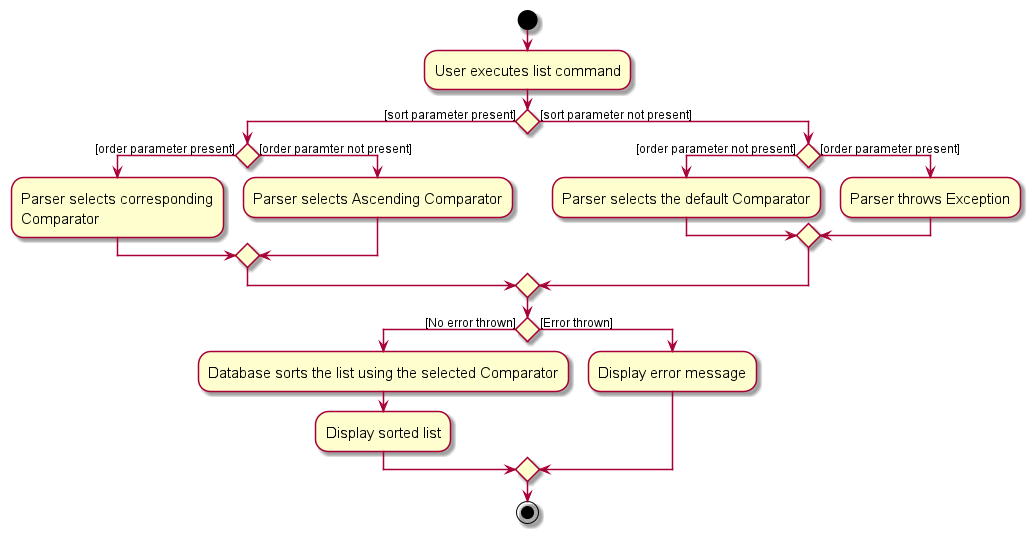

The diagram above was rendered by PlantUML. Its source (embedded in the PNG):
@startuml
skin rose
skinparam ActivityFontSize 15
skinparam ArrowFontSize 12
start
:User executes list command;

'Since the beta syntax does not support placing the condition outside the
'diamond we place it as the true branch instead.

if () then ([sort parameter present])
    if () then ([order parameter present])
        :Parser selects corresponding
        Comparator;
    else ([order paramter not present])
        :Parser selects Ascending Comparator;
    endif
else ([sort parameter not present])
    if () then ([order parameter not present])
        :Parser selects the default Comparator;
    else ([order parameter present])
        :Parser throws Exception;
    endif
endif

if () then([No error thrown])
    :Database sorts the list using the selected Comparator;
    :Display sorted list;
else ([Error thrown])
    :Display error message;
endif
stop
@enduml